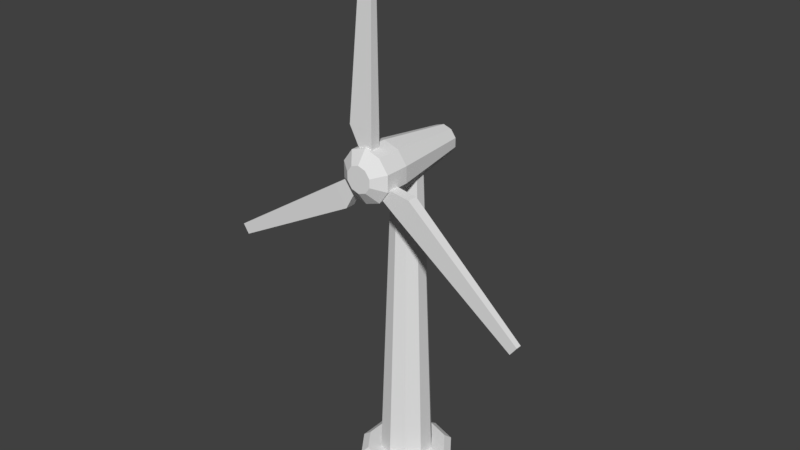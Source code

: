 # Source: windturbine.blend  (saved by Blender 2.78.0; exported with 4.5.12 LTS)
import bpy
from mathutils import Matrix  # noqa: F401  (used for matrix-valued properties, if any)

bpy.ops.wm.read_factory_settings(use_empty=True)
scene = bpy.context.scene
scene.name = 'Scene'

# ---- collections
col_collection_1 = bpy.data.collections.new('Collection 1'); scene.collection.children.link(col_collection_1)
col_collection_3 = bpy.data.collections.new('Collection 3'); scene.collection.children.link(col_collection_3)

# ---- world
world_world = bpy.data.worlds.new('World'); scene.world = world_world
world_world.color = (0.05088, 0.05088, 0.05088)
world_world.use_sun_shadow = False
world_world.sun_shadow_jitter_overblur = 0.0
world_world.cycles.sampling_method = 'MANUAL'

# ---- meshes
me_cylinder_001 = bpy.data.meshes.new('Cylinder.001')
me_cylinder_001.from_pydata([(0.0, 0.3072, 0.141), (-1.05e-09, 0.1663, 3.907), (0.1806, 0.2486, 0.141), (0.09773, 0.1345, 3.907), (0.2922, 0.09494, 0.141), (0.1581, 0.05138, 3.907), (0.2922, -0.09494, 0.141), (0.1581, -0.05138, 3.907), (0.1806, -0.2486, 0.141), (0.09773, -0.1345, 3.907), (-2.686e-08, -0.3072, 0.141), (-1.559e-08, -0.1663, 3.907), (-0.1806, -0.2486, 0.141), (-0.09773, -0.1345, 3.907), (-0.2922, -0.09494, 0.141), (-0.1581, -0.05138, 3.907), (-0.2922, 0.09494, 0.141), (-0.1581, 0.05138, 3.907), (-0.1806, 0.2486, 0.141), (-0.09773, 0.1345, 3.907), (1.173e-09, 0.4647, 0.141), (0.2732, 0.376, 0.141), (0.442, 0.1436, 0.141), (0.442, -0.1436, 0.141), (0.2732, -0.376, 0.141), (-3.945e-08, -0.4647, 0.141), (-0.2732, -0.376, 0.141), (-0.442, -0.1436, 0.141), (-0.442, 0.1436, 0.141), (-0.2732, 0.376, 0.141), (-2.273e-10, 0.5463, 0.08779), (0.3211, 0.4419, 0.08779), (0.5195, 0.1688, 0.08779), (0.5195, -0.1688, 0.08779), (0.3211, -0.4419, 0.08779), (-4.798e-08, -0.5463, 0.08779), (-0.3211, -0.4419, 0.08779), (-0.5195, -0.1688, 0.08779), (-0.5195, 0.1688, 0.08779), (-0.3211, 0.4419, 0.08779), (-2.273e-10, 0.5463, 0.005029), (0.3211, 0.4419, 0.005029), (0.5195, 0.1688, 0.005029), (0.5195, -0.1688, 0.005029), (0.3211, -0.4419, 0.005029), (-4.798e-08, -0.5463, 0.005029), (-0.3211, -0.4419, 0.005029), (-0.5195, -0.1688, 0.005029), (-0.5195, 0.1688, 0.005029), (-0.3211, 0.4419, 0.005029)], [], [(0, 1, 3, 2), (2, 3, 5, 4), (4, 5, 7, 6), (6, 7, 9, 8), (8, 9, 11, 10), (10, 11, 13, 12), (12, 13, 15, 14), (14, 15, 17, 16), (3, 1, 19, 17, 15, 13, 11, 9, 7, 5), (16, 17, 19, 18), (18, 19, 1, 0), (12, 14, 27, 26), (26, 27, 37, 36), (10, 12, 26, 25), (8, 10, 25, 24), (6, 8, 24, 23), (0, 2, 21, 20), (4, 6, 23, 22), (2, 4, 22, 21), (18, 0, 20, 29), (16, 18, 29, 28), (14, 16, 28, 27), (33, 34, 44, 43), (23, 24, 34, 33), (20, 21, 31, 30), (27, 28, 38, 37), (24, 25, 35, 34), (21, 22, 32, 31), (28, 29, 39, 38), (25, 26, 36, 35), (22, 23, 33, 32), (29, 20, 30, 39), (40, 41, 42, 43, 44, 45, 46, 47, 48, 49), (30, 31, 41, 40), (37, 38, 48, 47), (34, 35, 45, 44), (31, 32, 42, 41), (38, 39, 49, 48), (35, 36, 46, 45), (32, 33, 43, 42), (39, 30, 40, 49), (36, 37, 47, 46)])
_ca = me_cylinder_001.color_attributes.new('Col', 'BYTE_COLOR', 'CORNER')
_ca.data.foreach_set('color', [0.2346, 0.3005, 0.3564, 1.0, 0.2346, 0.3005, 0.3564, 1.0, 0.2346, 0.3005, 0.3564, 1.0, 0.2346, 0.3005, 0.3564, 1.0, 0.2346, 0.3005, 0.3564, 1.0, 0.2346, 0.3005, 0.3564, 1.0, 0.2346, 0.3005, 0.3564, 1.0, 0.2346, 0.3005, 0.3564, 1.0, 0.2346, 0.3005, 0.3564, 1.0, 0.2346, 0.3005, 0.3564, 1.0, 0.2346, 0.3005, 0.3564, 1.0, 0.2346, 0.3005, 0.3564, 1.0, 0.2346, 0.3005, 0.3564, 1.0, 0.2346, 0.3005, 0.3564, 1.0, 0.2346, 0.3005, 0.3564, 1.0, 0.2346, 0.3005, 0.3564, 1.0, 0.2346, 0.3005, 0.3564, 1.0, 0.2346, 0.3005, 0.3564, 1.0, 0.2346, 0.3005, 0.3564, 1.0, 0.2346, 0.3005, 0.3564, 1.0, 0.2346, 0.3005, 0.3564, 1.0, 0.2346, 0.3005, 0.3564, 1.0, 0.2346, 0.3005, 0.3564, 1.0, 0.2346, 0.3005, 0.3564, 1.0, 0.2346, 0.3005, 0.3564, 1.0, 0.2346, 0.3005, 0.3564, 1.0, 0.2346, 0.3005, 0.3564, 1.0, 0.2346, 0.3005, 0.3564, 1.0, 0.2346, 0.3005, 0.3564, 1.0, 0.2346, 0.3005, 0.3564, 1.0, 0.2346, 0.3005, 0.3564, 1.0, 0.2346, 0.3005, 0.3564, 1.0, 0.2346, 0.3005, 0.3564, 1.0, 0.2346, 0.3005, 0.3564, 1.0, 0.2346, 0.3005, 0.3564, 1.0, 0.2346, 0.3005, 0.3564, 1.0, 0.2346, 0.3005, 0.3564, 1.0, 0.2346, 0.3005, 0.3564, 1.0, 0.2346, 0.3005, 0.3564, 1.0, 0.2346, 0.3005, 0.3564, 1.0, 0.2346, 0.3005, 0.3564, 1.0, 0.2346, 0.3005, 0.3564, 1.0, 0.2346, 0.3005, 0.3564, 1.0, 0.2346, 0.3005, 0.3564, 1.0, 0.2346, 0.3005, 0.3564, 1.0, 0.2346, 0.3005, 0.3564, 1.0, 0.2346, 0.3005, 0.3564, 1.0, 0.2346, 0.3005, 0.3564, 1.0, 0.2346, 0.3005, 0.3564, 1.0, 0.2346, 0.3005, 0.3564, 1.0, 0.2346, 0.3005, 0.3564, 1.0, 0.2346, 0.3005, 0.3564, 1.0, 0.2346, 0.3005, 0.3564, 1.0, 0.2346, 0.3005, 0.3564, 1.0, 0.2346, 0.3005, 0.3564, 1.0, 0.2346, 0.3005, 0.3564, 1.0, 0.2346, 0.3005, 0.3564, 1.0, 0.2346, 0.3005, 0.3564, 1.0, 0.2346, 0.3005, 0.3564, 1.0, 0.2346, 0.3005, 0.3564, 1.0, 0.2346, 0.3005, 0.3564, 1.0, 0.2346, 0.3005, 0.3564, 1.0, 0.2346, 0.3005, 0.3564, 1.0, 0.2346, 0.3005, 0.3564, 1.0, 0.2346, 0.3005, 0.3564, 1.0, 0.2346, 0.3005, 0.3564, 1.0, 0.2346, 0.3005, 0.3564, 1.0, 0.2346, 0.3005, 0.3564, 1.0, 0.2346, 0.3005, 0.3564, 1.0, 0.2346, 0.3005, 0.3564, 1.0, 0.2346, 0.3005, 0.3564, 1.0, 0.2346, 0.3005, 0.3564, 1.0, 0.2346, 0.3005, 0.3564, 1.0, 0.2346, 0.3005, 0.3564, 1.0, 0.2346, 0.3005, 0.3564, 1.0, 0.2346, 0.3005, 0.3564, 1.0, 0.2346, 0.3005, 0.3564, 1.0, 0.2346, 0.3005, 0.3564, 1.0, 0.2346, 0.3005, 0.3564, 1.0, 0.2346, 0.3005, 0.3564, 1.0, 0.2346, 0.3005, 0.3564, 1.0, 0.2346, 0.3005, 0.3564, 1.0, 0.2346, 0.3005, 0.3564, 1.0, 0.2346, 0.3005, 0.3564, 1.0, 0.2346, 0.3005, 0.3564, 1.0, 0.2346, 0.3005, 0.3564, 1.0, 0.2346, 0.3005, 0.3564, 1.0, 0.2346, 0.3005, 0.3564, 1.0, 0.2346, 0.3005, 0.3564, 1.0, 0.2346, 0.3005, 0.3564, 1.0, 0.2346, 0.3005, 0.3564, 1.0, 0.2346, 0.3005, 0.3564, 1.0, 0.2346, 0.3005, 0.3564, 1.0, 0.2346, 0.3005, 0.3564, 1.0, 0.2346, 0.3005, 0.3564, 1.0, 0.2346, 0.3005, 0.3564, 1.0, 0.2346, 0.3005, 0.3564, 1.0, 0.2346, 0.3005, 0.3564, 1.0, 0.2346, 0.3005, 0.3564, 1.0, 0.2346, 0.3005, 0.3564, 1.0, 0.2346, 0.3005, 0.3564, 1.0, 0.2346, 0.3005, 0.3564, 1.0, 0.2346, 0.3005, 0.3564, 1.0, 0.2346, 0.3005, 0.3564, 1.0, 0.2346, 0.3005, 0.3564, 1.0, 0.2346, 0.3005, 0.3564, 1.0, 0.2346, 0.3005, 0.3564, 1.0, 0.2346, 0.3005, 0.3564, 1.0, 0.2346, 0.3005, 0.3564, 1.0, 0.2346, 0.3005, 0.3564, 1.0, 0.2346, 0.3005, 0.3564, 1.0, 0.2346, 0.3005, 0.3564, 1.0, 0.2346, 0.3005, 0.3564, 1.0, 0.2346, 0.3005, 0.3564, 1.0, 0.2346, 0.3005, 0.3564, 1.0, 0.2346, 0.3005, 0.3564, 1.0, 0.2346, 0.3005, 0.3564, 1.0, 0.2346, 0.3005, 0.3564, 1.0, 0.2346, 0.3005, 0.3564, 1.0, 0.2346, 0.3005, 0.3564, 1.0, 0.2346, 0.3005, 0.3564, 1.0, 0.2346, 0.3005, 0.3564, 1.0, 0.2346, 0.3005, 0.3564, 1.0, 0.2346, 0.3005, 0.3564, 1.0, 0.2346, 0.3005, 0.3564, 1.0, 0.2346, 0.3005, 0.3564, 1.0, 0.2346, 0.3005, 0.3564, 1.0, 0.2346, 0.3005, 0.3564, 1.0, 0.2346, 0.3005, 0.3564, 1.0, 0.2346, 0.3005, 0.3564, 1.0, 0.2346, 0.3005, 0.3564, 1.0, 0.2346, 0.3005, 0.3564, 1.0, 0.2346, 0.3005, 0.3564, 1.0, 0.2346, 0.3005, 0.3564, 1.0, 0.2346, 0.3005, 0.3564, 1.0, 0.2346, 0.3005, 0.3564, 1.0, 0.2346, 0.3005, 0.3564, 1.0, 0.2346, 0.3005, 0.3564, 1.0, 0.2346, 0.3005, 0.3564, 1.0, 0.2346, 0.3005, 0.3564, 1.0, 0.2346, 0.3005, 0.3564, 1.0, 0.2346, 0.3005, 0.3564, 1.0, 0.2346, 0.3005, 0.3564, 1.0, 0.2346, 0.3005, 0.3564, 1.0, 0.2346, 0.3005, 0.3564, 1.0, 0.2346, 0.3005, 0.3564, 1.0, 0.2346, 0.3005, 0.3564, 1.0, 0.2346, 0.3005, 0.3564, 1.0, 0.2346, 0.3005, 0.3564, 1.0, 0.2346, 0.3005, 0.3564, 1.0, 0.2346, 0.3005, 0.3564, 1.0, 0.2346, 0.3005, 0.3564, 1.0, 0.2346, 0.3005, 0.3564, 1.0, 0.2346, 0.3005, 0.3564, 1.0, 0.2346, 0.3005, 0.3564, 1.0, 0.2346, 0.3005, 0.3564, 1.0, 0.2346, 0.3005, 0.3564, 1.0, 0.2346, 0.3005, 0.3564, 1.0, 0.2346, 0.3005, 0.3564, 1.0, 0.2346, 0.3005, 0.3564, 1.0, 0.2346, 0.3005, 0.3564, 1.0, 0.2346, 0.3005, 0.3564, 1.0, 0.2346, 0.3005, 0.3564, 1.0, 0.2346, 0.3005, 0.3564, 1.0, 0.2346, 0.3005, 0.3564, 1.0, 0.2346, 0.3005, 0.3564, 1.0, 0.2346, 0.3005, 0.3564, 1.0, 0.2346, 0.3005, 0.3564, 1.0, 0.2346, 0.3005, 0.3564, 1.0, 0.2346, 0.3005, 0.3564, 1.0, 0.2346, 0.3005, 0.3564, 1.0, 0.2346, 0.3005, 0.3564, 1.0, 0.2346, 0.3005, 0.3564, 1.0, 0.2346, 0.3005, 0.3564, 1.0, 0.2346, 0.3005, 0.3564, 1.0, 0.2346, 0.3005, 0.3564, 1.0, 0.2346, 0.3005, 0.3564, 1.0, 0.2346, 0.3005, 0.3564, 1.0, 0.2346, 0.3005, 0.3564, 1.0, 0.2346, 0.3005, 0.3564, 1.0])
me_cylinder_001.use_remesh_preserve_volume = False
me_cylinder_001.use_remesh_preserve_attributes = False
me_cylinder_001.use_mirror_vertex_groups = False
me_cylinder_001.update()
me_cylinder_002 = bpy.data.meshes.new('Cylinder.002')
me_cylinder_002.from_pydata([(0.0, 0.4854, 0.168), (1.003e-09, -0.4854, 0.3026), (0.09878, 0.4854, 0.136), (0.1779, -0.4854, 0.2448), (0.1598, 0.4854, 0.05193), (0.2878, -0.4854, 0.09352), (0.1598, 0.4854, -0.05193), (0.2878, -0.4854, -0.09352), (0.09878, 0.4854, -0.136), (0.1779, -0.4854, -0.2448), (-1.469e-08, 0.4854, -0.168), (-2.546e-08, -0.4854, -0.3026), (-0.09878, 0.4854, -0.136), (-0.1779, -0.4854, -0.2448), (-0.1598, 0.4854, -0.05193), (-0.2878, -0.4854, -0.09352), (-0.1598, 0.4854, 0.05193), (-0.2878, -0.4854, 0.09352), (-0.09878, 0.4854, 0.136), (-0.1779, -0.4854, 0.2448), (1.003e-09, -0.772, 0.3026), (0.1779, -0.772, 0.2448), (0.2878, -0.772, 0.09352), (0.2878, -0.772, -0.09352), (0.1779, -0.772, -0.2448), (-2.546e-08, -0.772, -0.3026), (-0.1779, -0.772, -0.2448), (-0.2878, -0.772, -0.09352), (-0.2878, -0.772, 0.09352), (-0.1779, -0.772, 0.2448), (9.212e-09, -0.8822, 0.1523), (0.08953, -0.8822, 0.1232), (0.1449, -0.8822, 0.04707), (0.1449, -0.8822, -0.04707), (0.08953, -0.8822, -0.1232), (-4.104e-09, -0.8822, -0.1523), (-0.08953, -0.8822, -0.1232), (-0.1449, -0.8822, -0.04707), (-0.1449, -0.8822, 0.04707), (-0.08953, -0.8822, 0.1232)], [], [(0, 1, 3, 2), (2, 3, 5, 4), (4, 5, 7, 6), (6, 7, 9, 8), (8, 9, 11, 10), (10, 11, 13, 12), (12, 13, 15, 14), (14, 15, 17, 16), (19, 17, 28, 29), (16, 17, 19, 18), (18, 19, 1, 0), (0, 2, 4, 6, 8, 10, 12, 14, 16, 18), (27, 26, 36, 37), (17, 15, 27, 28), (15, 13, 26, 27), (13, 11, 25, 26), (11, 9, 24, 25), (9, 7, 23, 24), (3, 1, 20, 21), (7, 5, 22, 23), (5, 3, 21, 22), (1, 19, 29, 20), (31, 30, 39, 38, 37, 36, 35, 34, 33, 32), (24, 23, 33, 34), (21, 20, 30, 31), (28, 27, 37, 38), (25, 24, 34, 35), (22, 21, 31, 32), (29, 28, 38, 39), (26, 25, 35, 36), (23, 22, 32, 33), (20, 29, 39, 30)])
_ca = me_cylinder_002.color_attributes.new('Col', 'BYTE_COLOR', 'CORNER')
_ca.data.foreach_set('color', [0.6038, 0.6038, 0.6038, 1.0, 0.6038, 0.6038, 0.6038, 1.0, 0.6038, 0.6038, 0.6038, 1.0, 0.6038, 0.6038, 0.6038, 1.0, 0.6038, 0.6038, 0.6038, 1.0, 0.6038, 0.6038, 0.6038, 1.0, 0.6038, 0.6038, 0.6038, 1.0, 0.6038, 0.6038, 0.6038, 1.0, 0.6038, 0.6038, 0.6038, 1.0, 0.6038, 0.6038, 0.6038, 1.0, 0.6038, 0.6038, 0.6038, 1.0, 0.6038, 0.6038, 0.6038, 1.0, 0.6038, 0.6038, 0.6038, 1.0, 0.6038, 0.6038, 0.6038, 1.0, 0.6038, 0.6038, 0.6038, 1.0, 0.6038, 0.6038, 0.6038, 1.0, 0.6038, 0.6038, 0.6038, 1.0, 0.6038, 0.6038, 0.6038, 1.0, 0.6038, 0.6038, 0.6038, 1.0, 0.6105, 0.6105, 0.6105, 1.0, 0.6105, 0.6105, 0.6105, 1.0, 0.6038, 0.6038, 0.6038, 1.0, 0.6038, 0.6038, 0.6038, 1.0, 0.6038, 0.6038, 0.6038, 1.0, 0.624, 0.624, 0.624, 1.0, 0.6038, 0.6038, 0.6038, 1.0, 0.6038, 0.6038, 0.6038, 1.0, 0.6654, 0.6654, 0.6654, 1.0, 0.6654, 0.6654, 0.6654, 1.0, 0.6038, 0.6038, 0.6038, 1.0, 0.6038, 0.6038, 0.6038, 1.0, 0.7157, 0.7157, 0.7157, 1.0, 0.6038, 0.6038, 0.6038, 1.0, 0.6038, 0.6038, 0.6038, 1.0, 0.6038, 0.6038, 0.6038, 1.0, 0.6038, 0.6038, 0.6038, 1.0, 0.7157, 0.7157, 0.7157, 1.0, 0.6038, 0.6038, 0.6038, 1.0, 0.6038, 0.6038, 0.6038, 1.0, 0.8228, 0.8228, 0.8228, 1.0, 0.6105, 0.6105, 0.6105, 1.0, 0.6038, 0.6038, 0.6038, 1.0, 0.6038, 0.6038, 0.6038, 1.0, 0.6038, 0.6038, 0.6038, 1.0, 0.6038, 0.6038, 0.6038, 1.0, 0.6038, 0.6038, 0.6038, 1.0, 0.6038, 0.6038, 0.6038, 1.0, 0.6038, 0.6038, 0.6038, 1.0, 0.6105, 0.6105, 0.6105, 1.0, 0.6105, 0.6105, 0.6105, 1.0, 0.6038, 0.6038, 0.6038, 1.0, 0.6038, 0.6038, 0.6038, 1.0, 0.6038, 0.6038, 0.6038, 1.0, 0.6105, 0.6105, 0.6105, 1.0, 0.6038, 0.6038, 0.6038, 1.0, 0.6038, 0.6038, 0.6038, 1.0, 0.6038, 0.6038, 0.6038, 1.0, 0.6038, 0.6038, 0.6038, 1.0, 0.6038, 0.6038, 0.6038, 1.0, 0.6038, 0.6038, 0.6038, 1.0, 0.6038, 0.6038, 0.6038, 1.0, 0.6038, 0.6038, 0.6038, 1.0, 0.6038, 0.6038, 0.6038, 1.0, 0.6038, 0.6038, 0.6038, 1.0, 0.6038, 0.6038, 0.6038, 1.0, 0.6038, 0.6038, 0.6038, 1.0, 0.6038, 0.6038, 0.6038, 1.0, 0.6038, 0.6038, 0.6038, 1.0, 0.6038, 0.6038, 0.6038, 1.0, 0.6038, 0.6038, 0.6038, 1.0, 0.6038, 0.6038, 0.6038, 1.0, 0.6038, 0.6038, 0.6038, 1.0, 0.6038, 0.6038, 0.6038, 1.0, 0.6038, 0.6038, 0.6038, 1.0, 0.6038, 0.6038, 0.6038, 1.0, 0.6038, 0.6038, 0.6038, 1.0, 0.6038, 0.6038, 0.6038, 1.0, 0.6038, 0.6038, 0.6038, 1.0, 0.6038, 0.6038, 0.6038, 1.0, 0.6038, 0.6038, 0.6038, 1.0, 0.6038, 0.6038, 0.6038, 1.0, 0.6038, 0.6038, 0.6038, 1.0, 0.6038, 0.6038, 0.6038, 1.0, 0.6038, 0.6038, 0.6038, 1.0, 0.6038, 0.6038, 0.6038, 1.0, 0.6038, 0.6038, 0.6038, 1.0, 0.6038, 0.6038, 0.6038, 1.0, 0.6038, 0.6038, 0.6038, 1.0, 0.6038, 0.6038, 0.6038, 1.0, 0.6038, 0.6038, 0.6038, 1.0, 0.6038, 0.6038, 0.6038, 1.0, 0.6038, 0.6038, 0.6038, 1.0, 0.6038, 0.6038, 0.6038, 1.0, 0.6038, 0.6038, 0.6038, 1.0, 0.6038, 0.6038, 0.6038, 1.0, 0.6038, 0.6038, 0.6038, 1.0, 0.6038, 0.6038, 0.6038, 1.0, 0.6038, 0.6038, 0.6038, 1.0, 0.6038, 0.6038, 0.6038, 1.0, 0.6038, 0.6038, 0.6038, 1.0, 0.6038, 0.6038, 0.6038, 1.0, 0.6038, 0.6038, 0.6038, 1.0, 0.6038, 0.6038, 0.6038, 1.0, 0.6038, 0.6038, 0.6038, 1.0, 0.6038, 0.6038, 0.6038, 1.0, 0.6038, 0.6038, 0.6038, 1.0, 0.6038, 0.6038, 0.6038, 1.0, 0.6038, 0.6038, 0.6038, 1.0, 0.6038, 0.6038, 0.6038, 1.0, 0.6038, 0.6038, 0.6038, 1.0, 0.6038, 0.6038, 0.6038, 1.0, 0.6038, 0.6038, 0.6038, 1.0, 0.6038, 0.6038, 0.6038, 1.0, 0.6038, 0.6038, 0.6038, 1.0, 0.6038, 0.6038, 0.6038, 1.0, 0.6038, 0.6038, 0.6038, 1.0, 0.6038, 0.6038, 0.6038, 1.0, 0.6038, 0.6038, 0.6038, 1.0, 0.6038, 0.6038, 0.6038, 1.0, 0.6038, 0.6038, 0.6038, 1.0, 0.6038, 0.6038, 0.6038, 1.0, 0.6038, 0.6038, 0.6038, 1.0, 0.6038, 0.6038, 0.6038, 1.0, 0.6038, 0.6038, 0.6038, 1.0, 0.6038, 0.6038, 0.6038, 1.0, 0.6038, 0.6038, 0.6038, 1.0, 0.6038, 0.6038, 0.6038, 1.0, 0.6038, 0.6038, 0.6038, 1.0, 0.6038, 0.6038, 0.6038, 1.0, 0.6038, 0.6038, 0.6038, 1.0, 0.6038, 0.6038, 0.6038, 1.0, 0.6038, 0.6038, 0.6038, 1.0, 0.6038, 0.6038, 0.6038, 1.0, 0.6038, 0.6038, 0.6038, 1.0, 0.6038, 0.6038, 0.6038, 1.0, 0.6038, 0.6038, 0.6038, 1.0, 0.6038, 0.6038, 0.6038, 1.0, 0.6038, 0.6038, 0.6038, 1.0, 0.6038, 0.6038, 0.6038, 1.0, 0.6038, 0.6038, 0.6038, 1.0])
me_cylinder_002.use_remesh_preserve_volume = False
me_cylinder_002.use_remesh_preserve_attributes = False
me_cylinder_002.use_mirror_vertex_groups = False
me_cylinder_002.update()
me_cube_002 = bpy.data.meshes.new('Cube.002')
me_cube_002.from_pydata([(0.1789, -0.7457, -0.0604), (1.846, -0.72, -1.28), (0.1789, -0.6288, -0.0604), (1.846, -0.6545, -1.28), (0.1098, -0.7457, -0.1536), (1.769, -0.72, -1.383), (0.1098, -0.6288, -0.1536), (1.769, -0.6545, -1.383), (0.5282, -0.7457, -0.1155), (0.5282, -0.6288, -0.1155), (0.3616, -0.6288, -0.3402), (0.3616, -0.7457, -0.3402)], [], [(8, 1, 3, 9), (9, 3, 7, 10), (10, 7, 5, 11), (11, 5, 1, 8), (2, 6, 4, 0), (7, 3, 1, 5), (4, 11, 8, 0), (6, 10, 11, 4), (2, 9, 10, 6), (0, 8, 9, 2)])
_ca = me_cube_002.color_attributes.new('Col', 'BYTE_COLOR', 'CORNER')
_ca.data.foreach_set('color', [0.6038, 0.6038, 0.6038, 1.0, 0.6038, 0.6038, 0.6038, 1.0, 0.6038, 0.6038, 0.6038, 1.0, 0.6038, 0.6038, 0.6038, 1.0, 0.6038, 0.6038, 0.6038, 1.0, 0.6038, 0.6038, 0.6038, 1.0, 0.6038, 0.6038, 0.6038, 1.0, 0.6038, 0.6038, 0.6038, 1.0, 0.6038, 0.6038, 0.6038, 1.0, 0.6038, 0.6038, 0.6038, 1.0, 0.6038, 0.6038, 0.6038, 1.0, 0.6038, 0.6038, 0.6038, 1.0, 0.6038, 0.6038, 0.6038, 1.0, 0.6038, 0.6038, 0.6038, 1.0, 0.6038, 0.6038, 0.6038, 1.0, 0.6038, 0.6038, 0.6038, 1.0, 0.6038, 0.6038, 0.6038, 1.0, 0.6038, 0.6038, 0.6038, 1.0, 0.6038, 0.6038, 0.6038, 1.0, 0.6038, 0.6038, 0.6038, 1.0, 0.6038, 0.6038, 0.6038, 1.0, 0.6038, 0.6038, 0.6038, 1.0, 0.6038, 0.6038, 0.6038, 1.0, 0.6038, 0.6038, 0.6038, 1.0, 0.6038, 0.6038, 0.6038, 1.0, 0.6038, 0.6038, 0.6038, 1.0, 0.6038, 0.6038, 0.6038, 1.0, 0.6038, 0.6038, 0.6038, 1.0, 0.6038, 0.6038, 0.6038, 1.0, 0.6038, 0.6038, 0.6038, 1.0, 0.6038, 0.6038, 0.6038, 1.0, 0.6038, 0.6038, 0.6038, 1.0, 0.6038, 0.6038, 0.6038, 1.0, 0.6038, 0.6038, 0.6038, 1.0, 0.6038, 0.6038, 0.6038, 1.0, 0.6038, 0.6038, 0.6038, 1.0, 0.6038, 0.6038, 0.6038, 1.0, 0.6038, 0.6038, 0.6038, 1.0, 0.6172, 0.6172, 0.6172, 1.0, 0.6724, 0.6724, 0.6724, 1.0])
me_cube_002.use_remesh_preserve_volume = False
me_cube_002.use_remesh_preserve_attributes = False
me_cube_002.use_mirror_vertex_groups = False
me_cube_002.update()
me_cube_001 = bpy.data.meshes.new('Cube.001')
me_cube_001.from_pydata([(-0.1194, -0.7457, -0.1463), (-1.847, -0.72, -1.278), (-0.1194, -0.6288, -0.1463), (-1.847, -0.6545, -1.278), (-0.1824, -0.7457, -0.04886), (-1.917, -0.72, -1.17), (-0.1824, -0.6288, -0.04886), (-1.917, -0.6545, -1.17), (-0.2937, -0.7457, -0.4539), (-0.2937, -0.6288, -0.4539), (-0.4456, -0.6288, -0.219), (-0.4456, -0.7457, -0.219)], [], [(8, 1, 3, 9), (9, 3, 7, 10), (10, 7, 5, 11), (11, 5, 1, 8), (2, 6, 4, 0), (7, 3, 1, 5), (4, 11, 8, 0), (6, 10, 11, 4), (2, 9, 10, 6), (0, 8, 9, 2)])
_ca = me_cube_001.color_attributes.new('Col', 'BYTE_COLOR', 'CORNER')
_ca.data.foreach_set('color', [1.0, 1.0, 1.0, 1.0, 1.0, 1.0, 1.0, 1.0, 1.0, 1.0, 1.0, 1.0, 1.0, 1.0, 1.0, 1.0, 0.6038, 0.6038, 0.6038, 1.0, 0.6038, 0.6038, 0.6038, 1.0, 0.6038, 0.6038, 0.6038, 1.0, 0.6038, 0.6038, 0.6038, 1.0, 0.6038, 0.6038, 0.6038, 1.0, 0.6038, 0.6038, 0.6038, 1.0, 0.6038, 0.6038, 0.6038, 1.0, 0.6038, 0.6038, 0.6038, 1.0, 0.6038, 0.6038, 0.6038, 1.0, 0.6038, 0.6038, 0.6038, 1.0, 0.6038, 0.6038, 0.6038, 1.0, 0.6038, 0.6038, 0.6038, 1.0, 0.6038, 0.6038, 0.6038, 1.0, 0.6038, 0.6038, 0.6038, 1.0, 0.6038, 0.6038, 0.6038, 1.0, 0.6038, 0.6038, 0.6038, 1.0, 0.6038, 0.6038, 0.6038, 1.0, 0.6038, 0.6038, 0.6038, 1.0, 0.6105, 0.6105, 0.6105, 1.0, 0.6038, 0.6038, 0.6038, 1.0, 0.6038, 0.6038, 0.6038, 1.0, 0.6038, 0.6038, 0.6038, 1.0, 0.6038, 0.6038, 0.6038, 1.0, 0.6038, 0.6038, 0.6038, 1.0, 0.6038, 0.6038, 0.6038, 1.0, 0.6038, 0.6038, 0.6038, 1.0, 0.6038, 0.6038, 0.6038, 1.0, 0.6038, 0.6038, 0.6038, 1.0, 0.6038, 0.6038, 0.6038, 1.0, 0.6038, 0.6038, 0.6038, 1.0, 0.6038, 0.6038, 0.6038, 1.0, 0.6038, 0.6038, 0.6038, 1.0, 0.6038, 0.6038, 0.6038, 1.0, 0.6038, 0.6038, 0.6038, 1.0, 0.6172, 0.6172, 0.6172, 1.0, 0.6038, 0.6038, 0.6038, 1.0])
me_cube_001.use_remesh_preserve_volume = False
me_cube_001.use_remesh_preserve_attributes = False
me_cube_001.use_mirror_vertex_groups = False
me_cube_001.update()
me_cube = bpy.data.meshes.new('Cube')
me_cube.from_pydata([(-0.05799, -0.7457, 0.1797), (-0.07039, -0.72, 2.245), (-0.05799, -0.6288, 0.1797), (-0.07039, -0.6545, 2.245), (0.05799, -0.7457, 0.1797), (0.05799, -0.72, 2.245), (0.05799, -0.6288, 0.1797), (0.05799, -0.6545, 2.245), (-0.2217, -0.7457, 0.4931), (-0.2217, -0.6288, 0.4931), (0.05799, -0.6288, 0.4931), (0.05799, -0.7457, 0.4931)], [], [(8, 1, 3, 9), (9, 3, 7, 10), (10, 7, 5, 11), (11, 5, 1, 8), (2, 6, 4, 0), (7, 3, 1, 5), (4, 11, 8, 0), (6, 10, 11, 4), (2, 9, 10, 6), (0, 8, 9, 2)])
_ca = me_cube.color_attributes.new('Col', 'BYTE_COLOR', 'CORNER')
_ca.data.foreach_set('color', [0.6038, 0.6038, 0.6038, 1.0, 0.6038, 0.6038, 0.6038, 1.0, 0.6038, 0.6038, 0.6038, 1.0, 0.6038, 0.6038, 0.6038, 1.0, 0.6038, 0.6038, 0.6038, 1.0, 0.6038, 0.6038, 0.6038, 1.0, 0.6038, 0.6038, 0.6038, 1.0, 0.6038, 0.6038, 0.6038, 1.0, 0.6038, 0.6038, 0.6038, 1.0, 0.6038, 0.6038, 0.6038, 1.0, 0.6038, 0.6038, 0.6038, 1.0, 0.6038, 0.6038, 0.6038, 1.0, 0.6038, 0.6038, 0.6038, 1.0, 0.6038, 0.6038, 0.6038, 1.0, 0.6038, 0.6038, 0.6038, 1.0, 0.6038, 0.6038, 0.6038, 1.0, 0.6038, 0.6038, 0.6038, 1.0, 0.6038, 0.6038, 0.6038, 1.0, 0.6038, 0.6038, 0.6038, 1.0, 0.6038, 0.6038, 0.6038, 1.0, 0.6038, 0.6038, 0.6038, 1.0, 0.6038, 0.6038, 0.6038, 1.0, 0.6038, 0.6038, 0.6038, 1.0, 0.6038, 0.6038, 0.6038, 1.0, 0.6038, 0.6038, 0.6038, 1.0, 0.6038, 0.6038, 0.6038, 1.0, 0.6038, 0.6038, 0.6038, 1.0, 0.6038, 0.6038, 0.6038, 1.0, 0.6038, 0.6038, 0.6038, 1.0, 0.6038, 0.6038, 0.6038, 1.0, 0.6038, 0.6038, 0.6038, 1.0, 0.6038, 0.6038, 0.6038, 1.0, 0.6038, 0.6038, 0.6038, 1.0, 0.6038, 0.6038, 0.6038, 1.0, 0.6038, 0.6038, 0.6038, 1.0, 0.6038, 0.6038, 0.6038, 1.0, 0.6038, 0.6038, 0.6038, 1.0, 0.6038, 0.6038, 0.6038, 1.0, 0.6038, 0.6038, 0.6038, 1.0, 0.6038, 0.6038, 0.6038, 1.0])
me_cube.use_remesh_preserve_volume = False
me_cube.use_remesh_preserve_attributes = False
me_cube.use_mirror_vertex_groups = False
me_cube.update()

# ---- objects
ob_pole = bpy.data.objects.new('pole', me_cylinder_001)
ob_motor = bpy.data.objects.new('motor', me_cylinder_002)
ob_blade = bpy.data.objects.new('blade', me_cube_002)
ob_blade_002 = bpy.data.objects.new('blade.002', me_cube_001)
ob_blade_001 = bpy.data.objects.new('blade.001', me_cube)

# ---- transforms, parenting, visibility, modifiers, constraints
ob_pole.location = (0.0, 0.0, 0.0)
ob_pole.lineart.crease_threshold = 0.0
ob_motor.parent = ob_pole
ob_motor.location = (0.0, 0.1172, 3.807)
ob_motor.lineart.crease_threshold = 0.0
ob_blade.parent = ob_motor
ob_blade.matrix_parent_inverse = Matrix(((1.0, 0.0, 0.0, -0.0), (0.0, 1.0, 0.0, -0.1172), (0.0, 0.0, 1.0, -3.807), (0.0, 0.0, 0.0, 1.0)))
ob_blade.location = (0.0, 0.1172, 3.807)
ob_blade.lineart.crease_threshold = 0.0
ob_blade_002.parent = ob_motor
ob_blade_002.matrix_parent_inverse = Matrix(((1.0, 0.0, 0.0, -0.0), (0.0, 1.0, 0.0, -0.1172), (0.0, 0.0, 1.0, -3.807), (0.0, 0.0, 0.0, 1.0)))
ob_blade_002.location = (0.0, 0.1172, 3.807)
ob_blade_002.lineart.crease_threshold = 0.0
ob_blade_001.parent = ob_motor
ob_blade_001.matrix_parent_inverse = Matrix(((1.0, 0.0, 0.0, -0.0), (0.0, 1.0, 0.0, -0.1172), (0.0, 0.0, 1.0, -3.807), (0.0, 0.0, 0.0, 1.0)))
ob_blade_001.location = (0.0, 0.1172, 3.807)
ob_blade_001.lineart.crease_threshold = 0.0

# ---- collection membership
col_collection_1.objects.link(ob_pole)
col_collection_1.objects.link(ob_motor)
col_collection_3.objects.link(ob_blade)
col_collection_3.objects.link(ob_blade_002)
col_collection_3.objects.link(ob_blade_001)

# ---- scene / render settings (as saved in the file)
scene.frame_start = 1; scene.frame_end = 28; scene.frame_set(1)
scene.render.engine = 'BLENDER_EEVEE_NEXT'
scene.render.resolution_percentage = 50
scene.render.dither_intensity = 0.0
scene.cycles.use_denoising = False
scene.cycles.samples = 128
scene.cycles.sampling_pattern = 'TABULATED_SOBOL'
scene.cycles.light_sampling_threshold = 0.0
scene.cycles.use_adaptive_sampling = False
scene.cycles.use_light_tree = False
scene.cycles.blur_glossy = 0.0
scene.cycles.sample_clamp_indirect = 0.0
scene.view_settings.view_transform = 'Standard'
bpy.context.view_layer.update()

# ---- added for rendering (the .blend has no active camera and no usable light): camera, sun
cam_auto = bpy.data.cameras.new('AutoCamera')
cam_auto.lens = 50.0
cam_auto.sensor_width = 36.0
cam_auto.clip_end = 1000.0
ob_auto_camera = bpy.data.objects.new('AutoCamera', cam_auto)
scene.collection.objects.link(ob_auto_camera)
ob_auto_camera.location = (6.6745, -8.13327, 8.39674)
ob_auto_camera.rotation_euler = (1.09748, -7.21219e-08, 0.694738)
scene.camera = ob_auto_camera
light_auto_sun = bpy.data.lights.new('AutoSun', 'SUN')
light_auto_sun.energy = 3.0
light_auto_sun.angle = 0.0523599
ob_auto_sun = bpy.data.objects.new('AutoSun', light_auto_sun)
scene.collection.objects.link(ob_auto_sun)
ob_auto_sun.rotation_euler = (0.872665, 0.174533, 0.523599)
bpy.context.view_layer.update()
